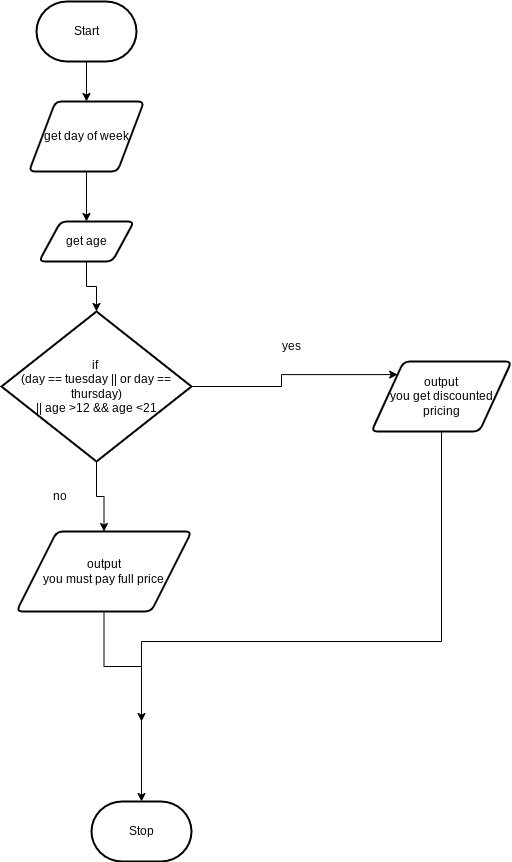

The diagram above was exported from draw.io. Its source (the exported page's mxGraphModel, read from the mxfile embedded in the PNG):
<mxGraphModel dx="835" dy="535" grid="1" gridSize="10" guides="1" tooltips="1" connect="1" arrows="1" fold="1" page="1" pageScale="1" pageWidth="850" pageHeight="1100" math="0" shadow="0">
  <root>
    <mxCell id="0" />
    <mxCell id="1" parent="0" />
    <mxCell id="4" style="edgeStyle=none;html=1;exitX=0.5;exitY=1;exitDx=0;exitDy=0;exitPerimeter=0;entryX=0.5;entryY=0;entryDx=0;entryDy=0;" edge="1" parent="1" source="5" target="8">
      <mxGeometry relative="1" as="geometry" />
    </mxCell>
    <mxCell id="5" value="Start" style="strokeWidth=2;html=1;shape=mxgraph.flowchart.terminator;whiteSpace=wrap;" vertex="1" parent="1">
      <mxGeometry x="325" y="10" width="100" height="60" as="geometry" />
    </mxCell>
    <mxCell id="6" value="Stop" style="strokeWidth=2;html=1;shape=mxgraph.flowchart.terminator;whiteSpace=wrap;" vertex="1" parent="1">
      <mxGeometry x="380" y="810" width="100" height="60" as="geometry" />
    </mxCell>
    <mxCell id="7" style="edgeStyle=none;html=1;exitX=0.5;exitY=1;exitDx=0;exitDy=0;entryX=0.5;entryY=0;entryDx=0;entryDy=0;" edge="1" parent="1" source="8" target="10">
      <mxGeometry relative="1" as="geometry" />
    </mxCell>
    <mxCell id="8" value="get day of week" style="shape=parallelogram;html=1;strokeWidth=2;perimeter=parallelogramPerimeter;whiteSpace=wrap;rounded=1;arcSize=12;size=0.23;" vertex="1" parent="1">
      <mxGeometry x="317.5" y="110" width="115" height="70" as="geometry" />
    </mxCell>
    <mxCell id="9" style="edgeStyle=orthogonalEdgeStyle;rounded=0;html=1;exitX=0.5;exitY=1;exitDx=0;exitDy=0;entryX=0.5;entryY=0;entryDx=0;entryDy=0;entryPerimeter=0;" edge="1" parent="1" source="10" target="13">
      <mxGeometry relative="1" as="geometry" />
    </mxCell>
    <mxCell id="10" value="get age" style="shape=parallelogram;html=1;strokeWidth=2;perimeter=parallelogramPerimeter;whiteSpace=wrap;rounded=1;arcSize=12;size=0.23;" vertex="1" parent="1">
      <mxGeometry x="327.5" y="230" width="95" height="40" as="geometry" />
    </mxCell>
    <mxCell id="22" style="edgeStyle=orthogonalEdgeStyle;rounded=0;html=1;" edge="1" parent="1" source="13" target="18">
      <mxGeometry relative="1" as="geometry" />
    </mxCell>
    <mxCell id="25" style="edgeStyle=orthogonalEdgeStyle;rounded=0;html=1;entryX=0;entryY=0;entryDx=0;entryDy=0;fontSize=10;" edge="1" parent="1" source="13" target="16">
      <mxGeometry relative="1" as="geometry" />
    </mxCell>
    <mxCell id="13" value="&lt;font style=&quot;font-size: 12px;&quot;&gt;if&amp;nbsp;&lt;br&gt;(day == tuesday || or day == thursday) &lt;br&gt;|| age &amp;gt;12 &amp;amp;&amp;amp; age &amp;lt;21&lt;/font&gt;" style="strokeWidth=2;html=1;shape=mxgraph.flowchart.decision;whiteSpace=wrap;" vertex="1" parent="1">
      <mxGeometry x="290" y="320" width="190" height="150" as="geometry" />
    </mxCell>
    <mxCell id="14" value="yes" style="text;html=1;align=center;verticalAlign=middle;resizable=0;points=[];autosize=1;strokeColor=none;fillColor=none;" vertex="1" parent="1">
      <mxGeometry x="560" y="340" width="40" height="30" as="geometry" />
    </mxCell>
    <mxCell id="15" style="edgeStyle=orthogonalEdgeStyle;rounded=0;html=1;exitX=0.5;exitY=1;exitDx=0;exitDy=0;entryX=0.5;entryY=0;entryDx=0;entryDy=0;entryPerimeter=0;" edge="1" parent="1" source="16" target="6">
      <mxGeometry relative="1" as="geometry">
        <Array as="points">
          <mxPoint x="730" y="650" />
          <mxPoint x="430" y="650" />
        </Array>
      </mxGeometry>
    </mxCell>
    <mxCell id="16" value="output&lt;br&gt;you get discounted pricing" style="shape=parallelogram;html=1;strokeWidth=2;perimeter=parallelogramPerimeter;whiteSpace=wrap;rounded=1;arcSize=12;size=0.23;" vertex="1" parent="1">
      <mxGeometry x="660" y="370" width="140" height="70" as="geometry" />
    </mxCell>
    <mxCell id="23" style="edgeStyle=orthogonalEdgeStyle;rounded=0;html=1;" edge="1" parent="1" source="18">
      <mxGeometry relative="1" as="geometry">
        <mxPoint x="430" y="730" as="targetPoint" />
      </mxGeometry>
    </mxCell>
    <mxCell id="18" value="output&lt;br&gt;you must pay full price" style="shape=parallelogram;html=1;strokeWidth=2;perimeter=parallelogramPerimeter;whiteSpace=wrap;rounded=1;arcSize=12;size=0.23;" vertex="1" parent="1">
      <mxGeometry x="305" y="540" width="175" height="80" as="geometry" />
    </mxCell>
    <mxCell id="19" value="no" style="text;html=1;align=center;verticalAlign=middle;resizable=0;points=[];autosize=1;strokeColor=none;fillColor=none;" vertex="1" parent="1">
      <mxGeometry x="327.5" y="490" width="40" height="30" as="geometry" />
    </mxCell>
  </root>
</mxGraphModel>